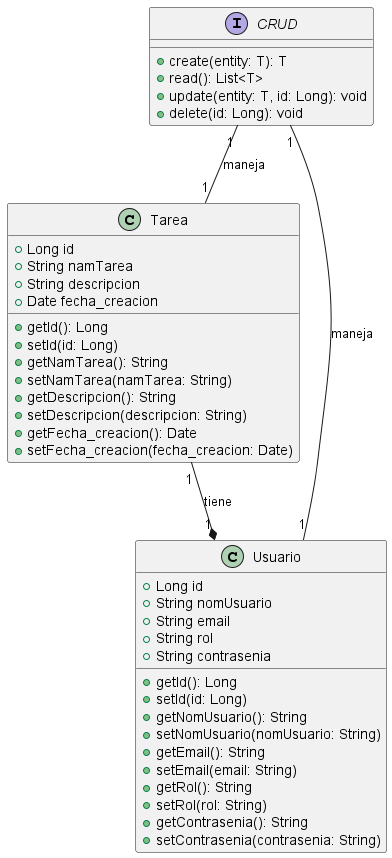

The diagram above was rendered by PlantUML. Its source (embedded in the PNG):
@startuml
class Tarea {
    +Long id
    +String namTarea
    +String descripcion
    +Date fecha_creacion
    +getId(): Long
    +setId(id: Long)
    +getNamTarea(): String
    +setNamTarea(namTarea: String)
    +getDescripcion(): String
    +setDescripcion(descripcion: String)
    +getFecha_creacion(): Date
    +setFecha_creacion(fecha_creacion: Date)
}

class Usuario {
    +Long id
    +String nomUsuario
    +String email
    +String rol
    +String contrasenia
    +getId(): Long
    +setId(id: Long)
    +getNomUsuario(): String
    +setNomUsuario(nomUsuario: String)
    +getEmail(): String
    +setEmail(email: String)
    +getRol(): String
    +setRol(rol: String)
    +getContrasenia(): String
    +setContrasenia(contrasenia: String)
}

interface CRUD {
    +create(entity: T): T
    +read(): List<T>
    +update(entity: T, id: Long): void
    +delete(id: Long): void
}

Tarea "1" --* "1" Usuario : tiene
CRUD "1" -- "1" Tarea : maneja
CRUD "1" -- "1" Usuario : maneja

@enduml